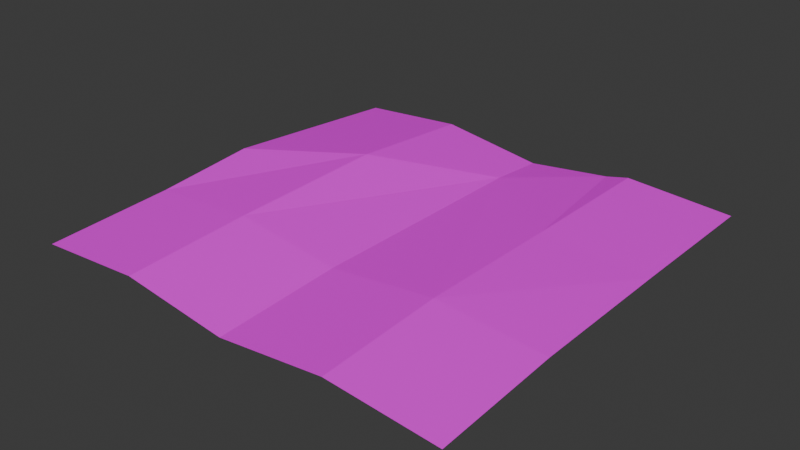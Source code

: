 # Source: blend.blend  (saved by Blender 4.5.90; exported with 4.5.12 LTS)
import bpy
from mathutils import Matrix  # noqa: F401  (used for matrix-valued properties, if any)

bpy.ops.wm.read_factory_settings(use_empty=True)
scene = bpy.context.scene
scene.name = 'Scene'

# ---- collections
col_collection = bpy.data.collections.new('Collection'); scene.collection.children.link(col_collection)

# ---- images (referenced by path relative to the original .blend; pixels are not part of the script)
import os
ASSET_DIR = os.environ.get("B2B_ASSET_DIR", "")  # directory of the original .blend (textures are referenced by path, not embedded)
HERE = os.path.dirname(os.path.abspath(__file__))  # packed textures are extracted next to this script under _unpacked/

def load_image(name, relpath, width, height, colorspace="sRGB"):
    """Load a texture the original file referenced (path relative to the .blend, or extracted next to this script)."""
    p = next((c for c in (os.path.join(HERE, relpath), os.path.join(ASSET_DIR, relpath)) if relpath and os.path.exists(c)), "")
    if p:
        img = bpy.data.images.load(p, check_existing=True)
        img.name = name
    else:  # same state as the original file: an image datablock whose file is absent (Cycles renders it pink)
        img = bpy.data.images.new(name, width, height)
        img.source = "FILE"
        img.filepath = "//" + (relpath or name)
    img.colorspace_settings.name = colorspace
    return img
img_6453506_jpg = load_image('6453506.jpg', '6453506.jpg', 1024, 1024, 'sRGB')

# ---- materials (node trees are filled in below, after node groups)
mat_x = bpy.data.materials.new('Материал')

# ---- material node trees
mat_x.use_nodes = True; mat_x.node_tree.nodes.clear()
_N = mat_x.node_tree.nodes; _L = mat_x.node_tree.links
n0 = _N.new('ShaderNodeBsdfPrincipled'); n0.name = 'Принципиальный BSDF'; n0.location = (-200, 100)
n1 = _N.new('ShaderNodeOutputMaterial'); n1.name = 'Вывод материала'; n1.location = (200, 100)
n2 = _N.new('ShaderNodeTexImage'); n2.name = 'Текстура изображения'; n2.location = (-679, 14)
n2.image = img_6453506_jpg
_L.new(n0.outputs[0], n1.inputs[0])
_L.new(n2.outputs[0], n0.inputs[0])
n1.is_active_output = True

# ---- world
world_world = bpy.data.worlds.new('World'); scene.world = world_world
world_world.use_nodes = True; world_world.node_tree.nodes.clear()
_N = world_world.node_tree.nodes; _L = world_world.node_tree.links
n0 = _N.new('ShaderNodeOutputWorld'); n0.name = 'World Output'; n0.location = (200, 100)
n1 = _N.new('ShaderNodeBackground'); n1.name = 'Background'; n1.location = (-200, 100)
n1.inputs[0].default_value = (0.05088, 0.05088, 0.05088, 1.0)
_L.new(n1.outputs[0], n0.inputs[0])
n0.is_active_output = True
world_world.color = (0.05088, 0.05088, 0.05088)
world_world.sun_shadow_jitter_overblur = 0.0

# ---- meshes
me_x = bpy.data.meshes.new('Плоскость')
me_x.from_pydata([(-1.0, -0.9997, -0.014), (0.999, -0.9986, -0.03617), (-1.0, 0.9991, -0.01863), (0.9996, 1.0, -0.01582), (-0.002556, -0.998, -0.04962), (-0.002556, 0.9966, -0.0542), (0.501, -1.001, 0.00816), (0.5006, 1.0, 0.01582), (-0.4974, 1.002, 0.01694), (-0.4974, -1.001, 0.02161), (-1.0, -0.4092, 0.014), (0.999, -0.4081, -0.00816), (-0.002556, -0.4075, -0.02161), (0.501, -0.4102, 0.03617), (-0.4974, -0.4109, 0.04962), (0.3908, 0.9997, -0.009119), (-0.4974, 0.3582, 0.06853), (-0.002556, 0.719, -0.03192), (-1.0, 0.06355, 0.05643), (0.9994, 0.2959, -0.008805), (0.5004, 0.2949, 0.02281)], [], [(20, 19, 3, 7), (14, 12, 17, 16), (12, 13, 20, 7, 15, 17), (10, 14, 16, 18), (0, 9, 14, 10), (4, 6, 13, 12), (9, 4, 12, 14), (6, 1, 11, 13), (13, 11, 19, 20), (16, 17, 5, 8), (17, 15, 5), (18, 16, 8, 2)])
_uv = me_x.uv_layers.new(name='UVКарта')
_uv.uv.foreach_set('vector', [0.75, 0.6478, 1.0, 0.6478, 1.0, 1.0, 0.75, 1.0, 0.25, 0.2956, 0.5, 0.2956, 0.5, 0.8606, 0.25, 0.6778, 0.5, 0.2956, 0.75, 0.2956, 0.75, 0.6478, 0.75, 1.0, 0.6953, 1.0, 0.5, 0.8606, 0.0, 0.2956, 0.25, 0.2956, 0.25, 0.6778, 0.0, 0.5309, 0.0, 0.0, 0.25, 0.0, 0.25, 0.2956, 0.0, 0.2956, 0.5, 0.0, 0.75, 0.0, 0.75, 0.2956, 0.5, 0.2956, 0.25, 0.0, 0.5, 0.0, 0.5, 0.2956, 0.25, 0.2956, 0.75, 0.0, 1.0, 0.0, 1.0, 0.2956, 0.75, 0.2956, 0.75, 0.2956, 1.0, 0.2956, 1.0, 0.6478, 0.75, 0.6478, 0.25, 0.6778, 0.5, 0.8606, 0.5, 1.0, 0.25, 1.0, 0.5, 0.8606, 0.6953, 1.0, 0.5, 1.0, 0.0, 0.5309, 0.25, 0.6778, 0.25, 1.0, 0.0, 1.0])
me_x.materials.append(mat_x)
me_x.update()

# ---- objects
ob_x = bpy.data.objects.new('Картон', me_x)

# ---- transforms, parenting, visibility, modifiers, constraints
ob_x.location = (0.0, 0.0, 0.0)

# ---- collection membership
col_collection.objects.link(ob_x)

# ---- scene / render settings (as saved in the file)
scene.frame_start = 1; scene.frame_end = 250; scene.frame_set(1)
scene.render.engine = 'BLENDER_EEVEE_NEXT'
bpy.context.view_layer.update()

# ---- added for rendering (the .blend has no active camera and no usable light): camera, sun
cam_auto = bpy.data.cameras.new('AutoCamera')
cam_auto.lens = 50.0
cam_auto.sensor_width = 36.0
cam_auto.clip_end = 1000.0
ob_auto_camera = bpy.data.objects.new('AutoCamera', cam_auto)
scene.collection.objects.link(ob_auto_camera)
ob_auto_camera.location = (2.62083, -3.14514, 2.10399)
ob_auto_camera.rotation_euler = (1.09748, -7.21219e-08, 0.694738)
scene.camera = ob_auto_camera
light_auto_sun = bpy.data.lights.new('AutoSun', 'SUN')
light_auto_sun.energy = 3.0
light_auto_sun.angle = 0.0523599
ob_auto_sun = bpy.data.objects.new('AutoSun', light_auto_sun)
scene.collection.objects.link(ob_auto_sun)
ob_auto_sun.rotation_euler = (0.872665, 0.174533, 0.523599)
bpy.context.view_layer.update()

